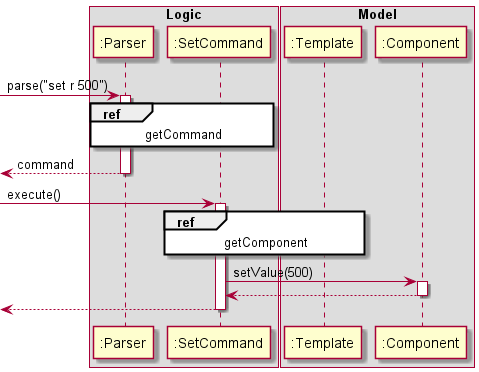

The diagram above was rendered by PlantUML. Its source (embedded in the PNG):
@startuml

box Logic
participant ":Parser" as Parser
participant ":SetCommand" as SetCommand
end box

box Model 
participant ":Template" as Template
participant ":Component" as Component 
end box


[-> Parser : parse("set r 500")
activate Parser

ref over Parser, SetCommand : getCommand

[<-- Parser : command
deactivate Parser


[-> SetCommand : execute()
activate SetCommand

ref over SetCommand, Template : getComponent

SetCommand -> Component : setValue(500)
activate Component

Component --> SetCommand
deactivate Component

[<-- SetCommand 
deactivate SetCommand


@enduml